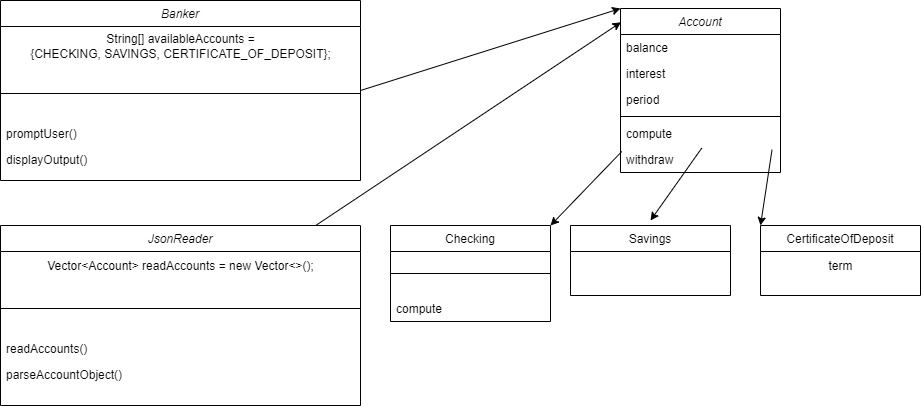

The diagram above was exported from draw.io. Its source (the exported page's mxGraphModel, read from the mxfile embedded in the PNG):
<mxGraphModel dx="965" dy="497" grid="1" gridSize="10" guides="1" tooltips="1" connect="1" arrows="1" fold="1" page="1" pageScale="1" pageWidth="827" pageHeight="1169" math="0" shadow="0">
  <root>
    <mxCell id="WIyWlLk6GJQsqaUBKTNV-0" />
    <mxCell id="WIyWlLk6GJQsqaUBKTNV-1" parent="WIyWlLk6GJQsqaUBKTNV-0" />
    <mxCell id="zkfFHV4jXpPFQw0GAbJ--0" value="Account" style="swimlane;fontStyle=2;align=center;verticalAlign=top;childLayout=stackLayout;horizontal=1;startSize=26;horizontalStack=0;resizeParent=1;resizeLast=0;collapsible=1;marginBottom=0;rounded=0;shadow=0;strokeWidth=1;" parent="WIyWlLk6GJQsqaUBKTNV-1" vertex="1">
      <mxGeometry x="630" y="38" width="160" height="164" as="geometry">
        <mxRectangle x="230" y="140" width="160" height="26" as="alternateBounds" />
      </mxGeometry>
    </mxCell>
    <mxCell id="zkfFHV4jXpPFQw0GAbJ--1" value="balance" style="text;align=left;verticalAlign=top;spacingLeft=4;spacingRight=4;overflow=hidden;rotatable=0;points=[[0,0.5],[1,0.5]];portConstraint=eastwest;" parent="zkfFHV4jXpPFQw0GAbJ--0" vertex="1">
      <mxGeometry y="26" width="160" height="26" as="geometry" />
    </mxCell>
    <mxCell id="zkfFHV4jXpPFQw0GAbJ--2" value="interest" style="text;align=left;verticalAlign=top;spacingLeft=4;spacingRight=4;overflow=hidden;rotatable=0;points=[[0,0.5],[1,0.5]];portConstraint=eastwest;rounded=0;shadow=0;html=0;" parent="zkfFHV4jXpPFQw0GAbJ--0" vertex="1">
      <mxGeometry y="52" width="160" height="26" as="geometry" />
    </mxCell>
    <mxCell id="zkfFHV4jXpPFQw0GAbJ--3" value="period" style="text;align=left;verticalAlign=top;spacingLeft=4;spacingRight=4;overflow=hidden;rotatable=0;points=[[0,0.5],[1,0.5]];portConstraint=eastwest;rounded=0;shadow=0;html=0;" parent="zkfFHV4jXpPFQw0GAbJ--0" vertex="1">
      <mxGeometry y="78" width="160" height="26" as="geometry" />
    </mxCell>
    <mxCell id="zkfFHV4jXpPFQw0GAbJ--4" value="" style="line;html=1;strokeWidth=1;align=left;verticalAlign=middle;spacingTop=-1;spacingLeft=3;spacingRight=3;rotatable=0;labelPosition=right;points=[];portConstraint=eastwest;" parent="zkfFHV4jXpPFQw0GAbJ--0" vertex="1">
      <mxGeometry y="104" width="160" height="8" as="geometry" />
    </mxCell>
    <mxCell id="zkfFHV4jXpPFQw0GAbJ--5" value="compute" style="text;align=left;verticalAlign=top;spacingLeft=4;spacingRight=4;overflow=hidden;rotatable=0;points=[[0,0.5],[1,0.5]];portConstraint=eastwest;" parent="zkfFHV4jXpPFQw0GAbJ--0" vertex="1">
      <mxGeometry y="112" width="160" height="26" as="geometry" />
    </mxCell>
    <mxCell id="b6oARrohWlCphssqdoNb-0" value="withdraw&#10;" style="text;align=left;verticalAlign=top;spacingLeft=4;spacingRight=4;overflow=hidden;rotatable=0;points=[[0,0.5],[1,0.5]];portConstraint=eastwest;" vertex="1" parent="zkfFHV4jXpPFQw0GAbJ--0">
      <mxGeometry y="138" width="160" height="26" as="geometry" />
    </mxCell>
    <mxCell id="zkfFHV4jXpPFQw0GAbJ--6" value="Checking" style="swimlane;fontStyle=0;align=center;verticalAlign=top;childLayout=stackLayout;horizontal=1;startSize=26;horizontalStack=0;resizeParent=1;resizeLast=0;collapsible=1;marginBottom=0;rounded=0;shadow=0;strokeWidth=1;" parent="WIyWlLk6GJQsqaUBKTNV-1" vertex="1">
      <mxGeometry x="400" y="255" width="160" height="96" as="geometry">
        <mxRectangle x="130" y="380" width="160" height="26" as="alternateBounds" />
      </mxGeometry>
    </mxCell>
    <mxCell id="zkfFHV4jXpPFQw0GAbJ--9" value="" style="line;html=1;strokeWidth=1;align=left;verticalAlign=middle;spacingTop=-1;spacingLeft=3;spacingRight=3;rotatable=0;labelPosition=right;points=[];portConstraint=eastwest;" parent="zkfFHV4jXpPFQw0GAbJ--6" vertex="1">
      <mxGeometry y="26" width="160" height="44" as="geometry" />
    </mxCell>
    <mxCell id="zkfFHV4jXpPFQw0GAbJ--11" value="compute" style="text;align=left;verticalAlign=top;spacingLeft=4;spacingRight=4;overflow=hidden;rotatable=0;points=[[0,0.5],[1,0.5]];portConstraint=eastwest;" parent="zkfFHV4jXpPFQw0GAbJ--6" vertex="1">
      <mxGeometry y="70" width="160" height="26" as="geometry" />
    </mxCell>
    <mxCell id="zkfFHV4jXpPFQw0GAbJ--13" value="Savings" style="swimlane;fontStyle=0;align=center;verticalAlign=top;childLayout=stackLayout;horizontal=1;startSize=26;horizontalStack=0;resizeParent=1;resizeLast=0;collapsible=1;marginBottom=0;rounded=0;shadow=0;strokeWidth=1;" parent="WIyWlLk6GJQsqaUBKTNV-1" vertex="1">
      <mxGeometry x="580" y="255" width="160" height="70" as="geometry">
        <mxRectangle x="340" y="380" width="170" height="26" as="alternateBounds" />
      </mxGeometry>
    </mxCell>
    <mxCell id="zkfFHV4jXpPFQw0GAbJ--17" value="CertificateOfDeposit" style="swimlane;fontStyle=0;align=center;verticalAlign=top;childLayout=stackLayout;horizontal=1;startSize=26;horizontalStack=0;resizeParent=1;resizeLast=0;collapsible=1;marginBottom=0;rounded=0;shadow=0;strokeWidth=1;" parent="WIyWlLk6GJQsqaUBKTNV-1" vertex="1">
      <mxGeometry x="770" y="255" width="160" height="70" as="geometry">
        <mxRectangle x="550" y="140" width="160" height="26" as="alternateBounds" />
      </mxGeometry>
    </mxCell>
    <mxCell id="D9khI61KHbnth-YicCjr-4" value="term" style="text;html=1;align=center;verticalAlign=middle;resizable=0;points=[];autosize=1;strokeColor=none;fillColor=none;" parent="zkfFHV4jXpPFQw0GAbJ--17" vertex="1">
      <mxGeometry y="26" width="160" height="30" as="geometry" />
    </mxCell>
    <mxCell id="D9khI61KHbnth-YicCjr-5" value="" style="endArrow=classic;html=1;rounded=0;exitX=0.947;exitY=1.126;exitDx=0;exitDy=0;exitPerimeter=0;entryX=0;entryY=0;entryDx=0;entryDy=0;" parent="WIyWlLk6GJQsqaUBKTNV-1" source="zkfFHV4jXpPFQw0GAbJ--5" target="zkfFHV4jXpPFQw0GAbJ--17" edge="1">
      <mxGeometry width="50" height="50" relative="1" as="geometry">
        <mxPoint x="390" y="320" as="sourcePoint" />
        <mxPoint x="440" y="270" as="targetPoint" />
      </mxGeometry>
    </mxCell>
    <mxCell id="D9khI61KHbnth-YicCjr-6" value="" style="endArrow=classic;html=1;rounded=0;exitX=0.508;exitY=1.06;exitDx=0;exitDy=0;exitPerimeter=0;" parent="WIyWlLk6GJQsqaUBKTNV-1" source="zkfFHV4jXpPFQw0GAbJ--5" edge="1">
      <mxGeometry width="50" height="50" relative="1" as="geometry">
        <mxPoint x="390" y="320" as="sourcePoint" />
        <mxPoint x="660" y="250" as="targetPoint" />
      </mxGeometry>
    </mxCell>
    <mxCell id="D9khI61KHbnth-YicCjr-7" value="" style="endArrow=classic;html=1;rounded=0;exitX=0.008;exitY=1.192;exitDx=0;exitDy=0;exitPerimeter=0;entryX=1;entryY=0;entryDx=0;entryDy=0;" parent="WIyWlLk6GJQsqaUBKTNV-1" source="zkfFHV4jXpPFQw0GAbJ--5" target="zkfFHV4jXpPFQw0GAbJ--6" edge="1">
      <mxGeometry width="50" height="50" relative="1" as="geometry">
        <mxPoint x="390" y="320" as="sourcePoint" />
        <mxPoint x="440" y="270" as="targetPoint" />
      </mxGeometry>
    </mxCell>
    <mxCell id="D9khI61KHbnth-YicCjr-8" value="Banker" style="swimlane;fontStyle=2;align=center;verticalAlign=top;childLayout=stackLayout;horizontal=1;startSize=26;horizontalStack=0;resizeParent=1;resizeLast=0;collapsible=1;marginBottom=0;rounded=0;shadow=0;strokeWidth=1;whiteSpace=wrap;" parent="WIyWlLk6GJQsqaUBKTNV-1" vertex="1">
      <mxGeometry x="10" y="30" width="360" height="180" as="geometry">
        <mxRectangle x="230" y="140" width="160" height="26" as="alternateBounds" />
      </mxGeometry>
    </mxCell>
    <mxCell id="D9khI61KHbnth-YicCjr-14" value="String[] availableAccounts = &lt;br&gt;{CHECKING, SAVINGS, CERTIFICATE_OF_DEPOSIT};&lt;br&gt;" style="text;align=center;verticalAlign=middle;resizable=0;points=[];autosize=1;strokeColor=none;fillColor=none;html=1;" parent="D9khI61KHbnth-YicCjr-8" vertex="1">
      <mxGeometry y="26" width="360" height="40" as="geometry" />
    </mxCell>
    <mxCell id="D9khI61KHbnth-YicCjr-12" value="" style="line;html=1;strokeWidth=1;align=left;verticalAlign=middle;spacingTop=-1;spacingLeft=3;spacingRight=3;rotatable=0;labelPosition=right;points=[];portConstraint=eastwest;" parent="D9khI61KHbnth-YicCjr-8" vertex="1">
      <mxGeometry y="66" width="360" height="54" as="geometry" />
    </mxCell>
    <mxCell id="D9khI61KHbnth-YicCjr-9" value="promptUser()" style="text;align=left;verticalAlign=top;spacingLeft=4;spacingRight=4;overflow=hidden;rotatable=0;points=[[0,0.5],[1,0.5]];portConstraint=eastwest;" parent="D9khI61KHbnth-YicCjr-8" vertex="1">
      <mxGeometry y="120" width="360" height="26" as="geometry" />
    </mxCell>
    <mxCell id="D9khI61KHbnth-YicCjr-10" value="displayOutput()" style="text;align=left;verticalAlign=top;spacingLeft=4;spacingRight=4;overflow=hidden;rotatable=0;points=[[0,0.5],[1,0.5]];portConstraint=eastwest;rounded=0;shadow=0;html=0;" parent="D9khI61KHbnth-YicCjr-8" vertex="1">
      <mxGeometry y="146" width="360" height="26" as="geometry" />
    </mxCell>
    <mxCell id="D9khI61KHbnth-YicCjr-15" value="" style="endArrow=classic;html=1;rounded=0;fontSize=11;exitX=1;exitY=0.5;exitDx=0;exitDy=0;entryX=0;entryY=0;entryDx=0;entryDy=0;" parent="WIyWlLk6GJQsqaUBKTNV-1" source="D9khI61KHbnth-YicCjr-8" edge="1" target="zkfFHV4jXpPFQw0GAbJ--0">
      <mxGeometry width="50" height="50" relative="1" as="geometry">
        <mxPoint x="440" y="168" as="sourcePoint" />
        <mxPoint x="620" y="120" as="targetPoint" />
      </mxGeometry>
    </mxCell>
    <mxCell id="b6oARrohWlCphssqdoNb-1" value="JsonReader" style="swimlane;fontStyle=2;align=center;verticalAlign=top;childLayout=stackLayout;horizontal=1;startSize=26;horizontalStack=0;resizeParent=1;resizeLast=0;collapsible=1;marginBottom=0;rounded=0;shadow=0;strokeWidth=1;whiteSpace=wrap;" vertex="1" parent="WIyWlLk6GJQsqaUBKTNV-1">
      <mxGeometry x="10" y="255" width="360" height="180" as="geometry">
        <mxRectangle x="230" y="140" width="160" height="26" as="alternateBounds" />
      </mxGeometry>
    </mxCell>
    <mxCell id="b6oARrohWlCphssqdoNb-2" value="Vector&amp;lt;Account&amp;gt; readAccounts = new Vector&amp;lt;&amp;gt;();" style="text;align=center;verticalAlign=middle;resizable=0;points=[];autosize=1;strokeColor=none;fillColor=none;html=1;" vertex="1" parent="b6oARrohWlCphssqdoNb-1">
      <mxGeometry y="26" width="360" height="30" as="geometry" />
    </mxCell>
    <mxCell id="b6oARrohWlCphssqdoNb-3" value="" style="line;html=1;strokeWidth=1;align=left;verticalAlign=middle;spacingTop=-1;spacingLeft=3;spacingRight=3;rotatable=0;labelPosition=right;points=[];portConstraint=eastwest;" vertex="1" parent="b6oARrohWlCphssqdoNb-1">
      <mxGeometry y="56" width="360" height="54" as="geometry" />
    </mxCell>
    <mxCell id="b6oARrohWlCphssqdoNb-4" value="readAccounts()" style="text;align=left;verticalAlign=top;spacingLeft=4;spacingRight=4;overflow=hidden;rotatable=0;points=[[0,0.5],[1,0.5]];portConstraint=eastwest;" vertex="1" parent="b6oARrohWlCphssqdoNb-1">
      <mxGeometry y="110" width="360" height="26" as="geometry" />
    </mxCell>
    <mxCell id="b6oARrohWlCphssqdoNb-5" value="parseAccountObject()" style="text;align=left;verticalAlign=top;spacingLeft=4;spacingRight=4;overflow=hidden;rotatable=0;points=[[0,0.5],[1,0.5]];portConstraint=eastwest;rounded=0;shadow=0;html=0;" vertex="1" parent="b6oARrohWlCphssqdoNb-1">
      <mxGeometry y="136" width="360" height="26" as="geometry" />
    </mxCell>
    <mxCell id="b6oARrohWlCphssqdoNb-6" value="" style="endArrow=classic;html=1;rounded=0;entryX=0.003;entryY=0.084;entryDx=0;entryDy=0;entryPerimeter=0;" edge="1" parent="WIyWlLk6GJQsqaUBKTNV-1" source="b6oARrohWlCphssqdoNb-1" target="zkfFHV4jXpPFQw0GAbJ--0">
      <mxGeometry width="50" height="50" relative="1" as="geometry">
        <mxPoint x="390" y="240" as="sourcePoint" />
        <mxPoint x="440" y="190" as="targetPoint" />
      </mxGeometry>
    </mxCell>
  </root>
</mxGraphModel>